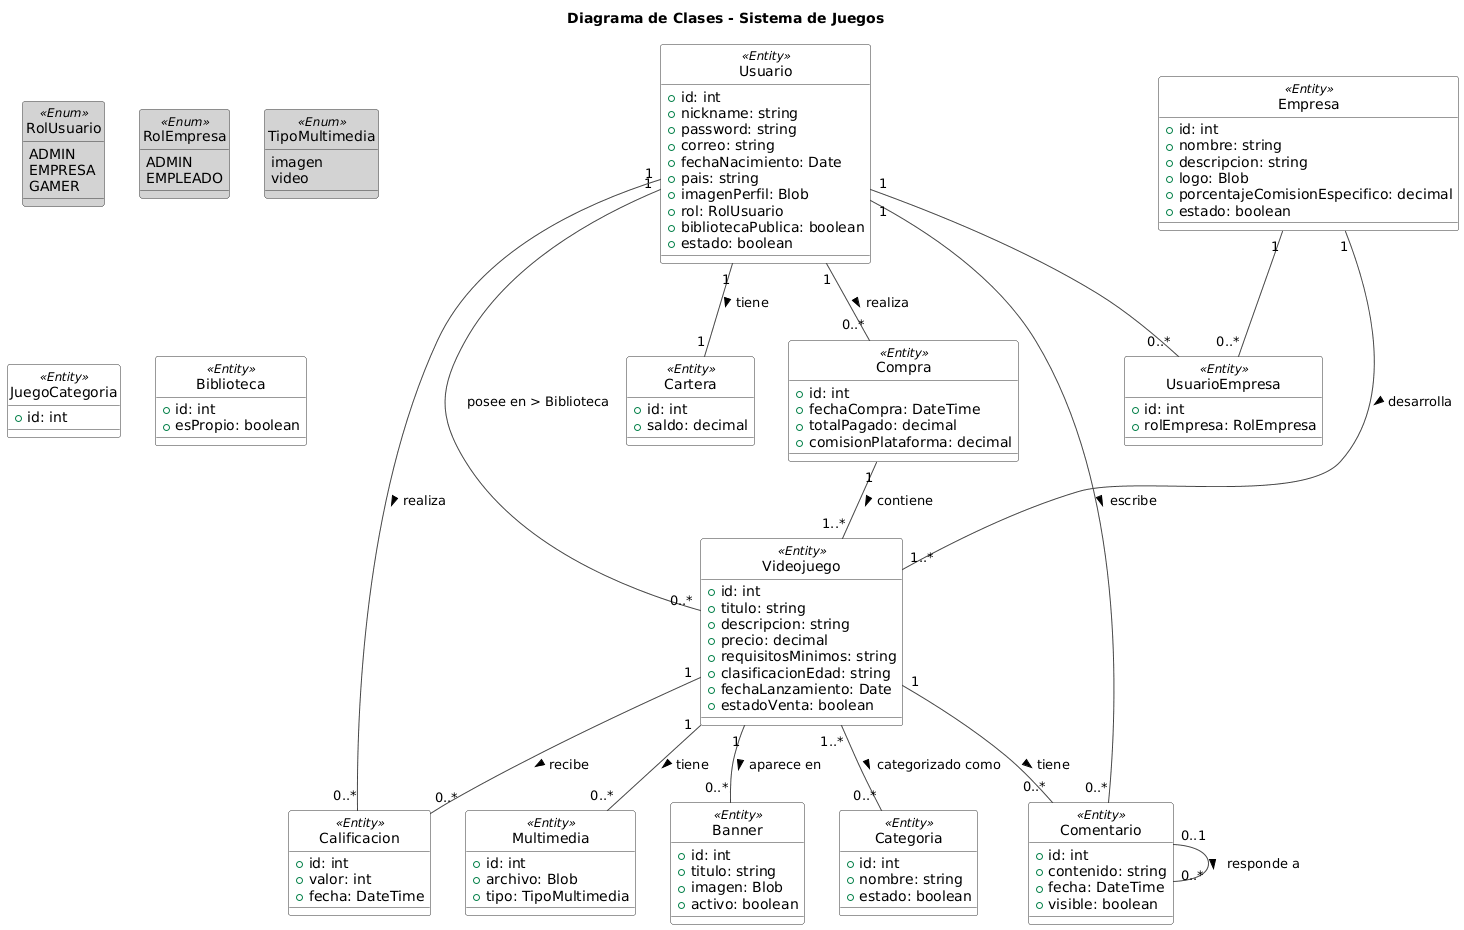

The diagram above was rendered by PlantUML. Its source (embedded in the PNG):
@startuml
' ==================== DIAGRAMA DE CLASES UML ====================
title Diagrama de Clases - Sistema de Juegos

hide circle
skinparam class {
    BackgroundColor<<Entity>> White
    BackgroundColor<<Enum>> LightGray
    ArrowColor #444
    BorderColor #333
}

' Enumeraciones
enum RolUsuario <<Enum>> {
    ADMIN
    EMPRESA
    GAMER
}

enum RolEmpresa <<Enum>> {
    ADMIN
    EMPLEADO
}

enum TipoMultimedia <<Enum>> {
    imagen
    video
}

' Clases principales
class Usuario <<Entity>> {
    + id: int
    + nickname: string
    + password: string
    + correo: string
    + fechaNacimiento: Date
    + pais: string
    + imagenPerfil: Blob
    + rol: RolUsuario
    + bibliotecaPublica: boolean
    + estado: boolean
}

class Empresa <<Entity>> {
    + id: int
    + nombre: string
    + descripcion: string
    + logo: Blob
    + porcentajeComisionEspecifico: decimal
    + estado: boolean
}

class Videojuego <<Entity>> {
    + id: int
    + titulo: string
    + descripcion: string
    + precio: decimal
    + requisitosMinimos: string
    + clasificacionEdad: string
    + fechaLanzamiento: Date
    + estadoVenta: boolean
}

class Categoria <<Entity>> {
    + id: int
    + nombre: string
    + estado: boolean
}

class Compra <<Entity>> {
    + id: int
    + fechaCompra: DateTime
    + totalPagado: decimal
    + comisionPlataforma: decimal
}

' Clases de relación
class UsuarioEmpresa <<Entity>> {
    + id: int
    + rolEmpresa: RolEmpresa
}

class JuegoCategoria <<Entity>> {
    + id: int
}

class Biblioteca <<Entity>> {
    + id: int
    + esPropio: boolean
}

' Otras clases
class Cartera <<Entity>> {
    + id: int
    + saldo: decimal
}

class Calificacion <<Entity>> {
    + id: int
    + valor: int
    + fecha: DateTime
}

class Comentario <<Entity>> {
    + id: int
    + contenido: string
    + fecha: DateTime
    + visible: boolean
}

class Multimedia <<Entity>> {
    + id: int
    + archivo: Blob
    + tipo: TipoMultimedia
}

class Banner <<Entity>> {
    + id: int
    + titulo: string
    + imagen: Blob
    + activo: boolean
}

' Relaciones principales
Usuario "1" -- "0..*" UsuarioEmpresa
Empresa "1" -- "0..*" UsuarioEmpresa

Empresa "1" -- "1..*" Videojuego : desarrolla >

Usuario "1" -- "0..*" Compra : realiza >
Compra "1" -- "1..*" Videojuego : contiene >

Videojuego "1..*" -- "0..*" Categoria : categorizado como >
Usuario "1" -- "0..*" Videojuego : posee en > Biblioteca

' Relaciones de agregación/composición
Usuario "1" -- "1" Cartera : tiene >
Usuario "1" -- "0..*" Calificacion : realiza >
Videojuego "1" -- "0..*" Calificacion : recibe >

Usuario "1" -- "0..*" Comentario : escribe >
Videojuego "1" -- "0..*" Comentario : tiene >
Comentario "0..1" -- "0..*" Comentario : responde a >

Videojuego "1" -- "0..*" Multimedia : tiene >
Videojuego "1" -- "0..*" Banner : aparece en >

' Herencia (si existiera, ejemplo conceptual)
' class Administrador extends Usuario
' class Gamer extends Usuario
' class Empresario extends Usuario
@enduml